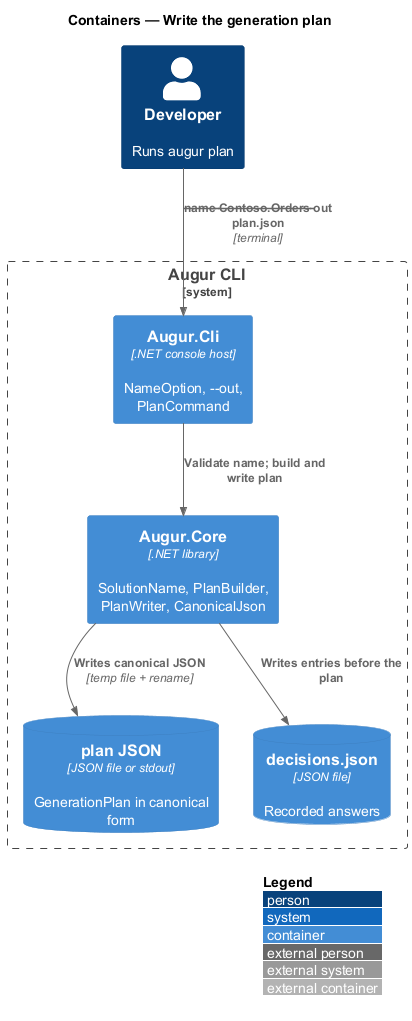

The diagram above was rendered by PlantUML. Its source (embedded in the PNG):
@startuml
!include <C4/C4_Container>
LAYOUT_WITH_LEGEND()
title Containers — Write the generation plan

Person(dev, "Developer", "Runs augur plan")
System_Boundary(augur, "Augur CLI") {
  Container(cli, "Augur.Cli", ".NET console host", "NameOption, --out, PlanCommand")
  Container(core, "Augur.Core", ".NET library", "SolutionName, PlanBuilder, PlanWriter, CanonicalJson")
  ContainerDb(plan, "plan JSON", "JSON file or stdout", "GenerationPlan in canonical form")
  ContainerDb(lock, "decisions.json", "JSON file", "Recorded answers")
}

Rel(dev, cli, "--name Contoso.Orders --out plan.json", "terminal")
Rel(cli, core, "Validate name; build and write plan")
Rel(core, plan, "Writes canonical JSON", "temp file + rename")
Rel(core, lock, "Writes entries before the plan")
@enduml